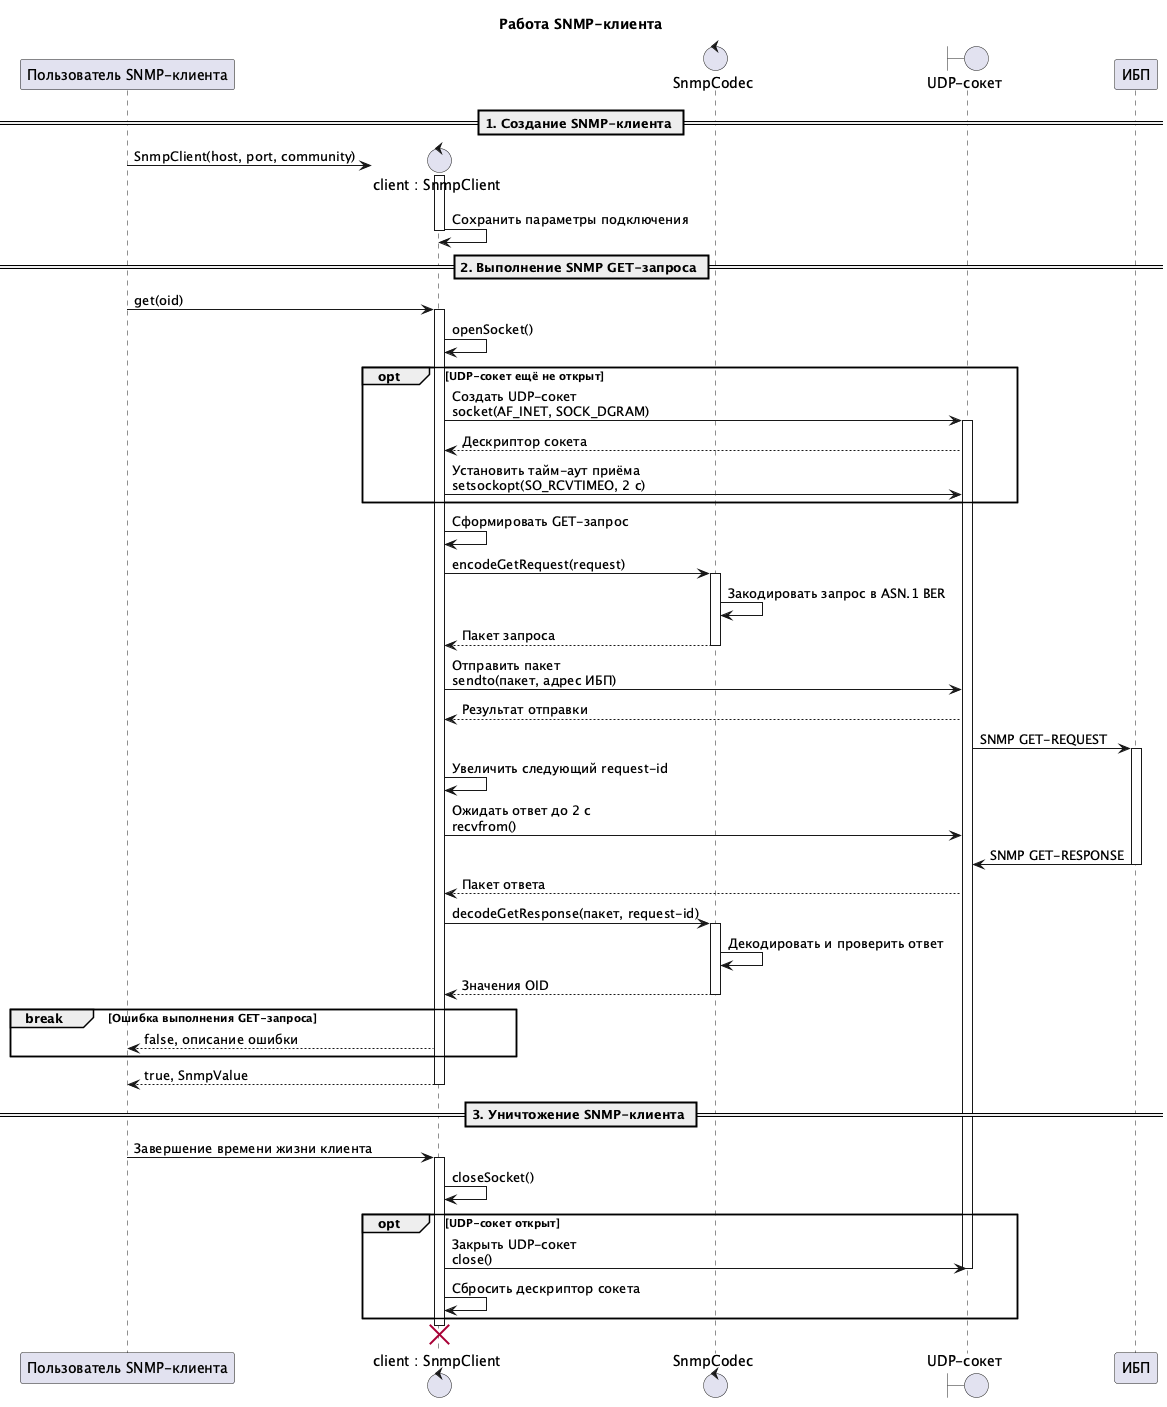

The diagram above was rendered by PlantUML. Its source (embedded in the PNG):
@startuml snmp_client_sequence
title Работа SNMP-клиента

participant "Пользователь SNMP-клиента" as User

== 1. Создание SNMP-клиента ==

create control "client : SnmpClient" as Client
User -> Client: SnmpClient(host, port, community)
activate Client
Client -> Client: Сохранить параметры подключения
deactivate Client

== 2. Выполнение SNMP GET-запроса ==

control "SnmpCodec" as Codec
boundary "UDP-сокет" as Network

User -> Client: get(oid)
activate Client
Client -> Client: openSocket()

opt UDP-сокет ещё не открыт
    Client -> Network: Создать UDP-сокет\nsocket(AF_INET, SOCK_DGRAM)
    activate Network
    Network --> Client: Дескриптор сокета
    Client -> Network: Установить тайм-аут приёма\nsetsockopt(SO_RCVTIMEO, 2 с)
end

Client -> Client: Сформировать GET-запрос

Client -> Codec: encodeGetRequest(request)
activate Codec
Codec -> Codec: Закодировать запрос в ASN.1 BER
Codec --> Client: Пакет запроса
deactivate Codec

participant "ИБП" as UPS
Client -> Network: Отправить пакет\nsendto(пакет, адрес ИБП)
Network --> Client: Результат отправки

Network -> UPS: SNMP GET-REQUEST
activate UPS
Client -> Client: Увеличить следующий request-id
Client -> Network: Ожидать ответ до 2 с\nrecvfrom()

UPS -> Network: SNMP GET-RESPONSE
deactivate UPS
Network --> Client: Пакет ответа

Client -> Codec: decodeGetResponse(пакет, request-id)
activate Codec
Codec -> Codec: Декодировать и проверить ответ
Codec --> Client: Значения OID
deactivate Codec

break Ошибка выполнения GET-запроса
    Client --> User: false, описание ошибки
end

Client --> User: true, SnmpValue
deactivate Client

== 3. Уничтожение SNMP-клиента ==

User -> Client: Завершение времени жизни клиента
activate Client
Client -> Client: closeSocket()

opt UDP-сокет открыт
    Client -> Network: Закрыть UDP-сокет\nclose()
    deactivate Network
    Client -> Client: Сбросить дескриптор сокета
end

deactivate Client
destroy Client

@enduml